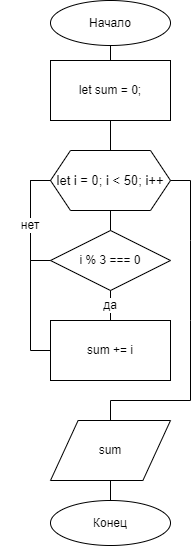

The diagram above was exported from draw.io. Its source (the exported page's mxGraphModel, read from the mxfile embedded in the PNG):
<mxGraphModel dx="1100" dy="599" grid="1" gridSize="10" guides="1" tooltips="1" connect="1" arrows="1" fold="1" page="1" pageScale="1" pageWidth="827" pageHeight="1169" math="0" shadow="0">
  <root>
    <mxCell id="0" />
    <mxCell id="1" parent="0" />
    <mxCell id="2" value="" style="endArrow=none;html=1;rounded=0;entryX=0.5;entryY=1;entryDx=0;entryDy=0;exitX=0.5;exitY=0;exitDx=0;exitDy=0;" edge="1" source="8" target="3" parent="1">
      <mxGeometry width="50" height="50" relative="1" as="geometry">
        <mxPoint x="580" y="360" as="sourcePoint" />
        <mxPoint x="630" y="310" as="targetPoint" />
      </mxGeometry>
    </mxCell>
    <mxCell id="3" value="Начало" style="ellipse;whiteSpace=wrap;html=1;" vertex="1" parent="1">
      <mxGeometry x="700" y="40" width="120" height="45" as="geometry" />
    </mxCell>
    <mxCell id="4" value="Конец" style="ellipse;whiteSpace=wrap;html=1;" vertex="1" parent="1">
      <mxGeometry x="700" y="540" width="120" height="45" as="geometry" />
    </mxCell>
    <mxCell id="5" value="let sum = 0;" style="rounded=0;whiteSpace=wrap;html=1;absoluteArcSize=1;arcSize=14;strokeWidth=1;verticalAlign=middle;align=center;horizontal=1;" vertex="1" parent="1">
      <mxGeometry x="700" y="100" width="120" height="60" as="geometry" />
    </mxCell>
    <mxCell id="6" value="let i = 0; i &amp;lt; 50; i++" style="shape=hexagon;perimeter=hexagonPerimeter2;whiteSpace=wrap;html=1;fixedSize=1;fontSize=13;" vertex="1" parent="1">
      <mxGeometry x="700" y="190" width="120" height="60" as="geometry" />
    </mxCell>
    <mxCell id="7" value="i % 3 === 0" style="rhombus;whiteSpace=wrap;html=1;fontSize=12;" vertex="1" parent="1">
      <mxGeometry x="700" y="270" width="120" height="60" as="geometry" />
    </mxCell>
    <mxCell id="8" value="sum += i" style="rounded=0;whiteSpace=wrap;html=1;absoluteArcSize=1;arcSize=14;strokeWidth=1;verticalAlign=middle;align=center;horizontal=1;" vertex="1" parent="1">
      <mxGeometry x="700" y="360" width="120" height="60" as="geometry" />
    </mxCell>
    <mxCell id="9" value="sum" style="shape=parallelogram;html=1;strokeWidth=1;perimeter=parallelogramPerimeter;whiteSpace=wrap;rounded=0;arcSize=12;size=0.23;fontSize=12;" vertex="1" parent="1">
      <mxGeometry x="700" y="460" width="120" height="60" as="geometry" />
    </mxCell>
    <mxCell id="10" value="да" style="text;html=1;strokeColor=none;fillColor=none;align=center;verticalAlign=middle;whiteSpace=wrap;rounded=0;labelBackgroundColor=default;" vertex="1" parent="1">
      <mxGeometry x="730" y="330" width="60" height="30" as="geometry" />
    </mxCell>
    <mxCell id="11" value="" style="endArrow=none;html=1;rounded=0;exitX=0;exitY=0.5;exitDx=0;exitDy=0;entryX=0;entryY=0.5;entryDx=0;entryDy=0;" edge="1" source="8" target="6" parent="1">
      <mxGeometry width="50" height="50" relative="1" as="geometry">
        <mxPoint x="690" y="350" as="sourcePoint" />
        <mxPoint x="740" y="300" as="targetPoint" />
        <Array as="points">
          <mxPoint x="680" y="390" />
          <mxPoint x="680" y="300" />
          <mxPoint x="680" y="220" />
        </Array>
      </mxGeometry>
    </mxCell>
    <mxCell id="12" value="" style="endArrow=none;html=1;rounded=0;entryX=1;entryY=0.5;entryDx=0;entryDy=0;exitX=0.5;exitY=0;exitDx=0;exitDy=0;" edge="1" source="9" target="6" parent="1">
      <mxGeometry width="50" height="50" relative="1" as="geometry">
        <mxPoint x="760" y="450" as="sourcePoint" />
        <mxPoint x="810" y="400" as="targetPoint" />
        <Array as="points">
          <mxPoint x="760" y="440" />
          <mxPoint x="840" y="440" />
          <mxPoint x="840" y="360" />
          <mxPoint x="840" y="280" />
          <mxPoint x="840" y="220" />
        </Array>
      </mxGeometry>
    </mxCell>
    <mxCell id="13" value="" style="endArrow=none;html=1;rounded=0;exitX=0.5;exitY=0;exitDx=0;exitDy=0;entryX=0.5;entryY=1;entryDx=0;entryDy=0;" edge="1" source="4" target="9" parent="1">
      <mxGeometry width="50" height="50" relative="1" as="geometry">
        <mxPoint x="760" y="450" as="sourcePoint" />
        <mxPoint x="810" y="400" as="targetPoint" />
      </mxGeometry>
    </mxCell>
    <mxCell id="14" value="" style="endArrow=none;html=1;rounded=0;entryX=0;entryY=0.5;entryDx=0;entryDy=0;exitX=0;exitY=0.5;exitDx=0;exitDy=0;" edge="1" source="6" target="7" parent="1">
      <mxGeometry width="50" height="50" relative="1" as="geometry">
        <mxPoint x="760" y="450" as="sourcePoint" />
        <mxPoint x="810" y="400" as="targetPoint" />
        <Array as="points">
          <mxPoint x="680" y="220" />
          <mxPoint x="680" y="260" />
          <mxPoint x="680" y="300" />
        </Array>
      </mxGeometry>
    </mxCell>
    <mxCell id="15" value="нет" style="text;html=1;strokeColor=none;fillColor=none;align=center;verticalAlign=middle;whiteSpace=wrap;rounded=0;labelBackgroundColor=default;" vertex="1" parent="1">
      <mxGeometry x="650" y="250" width="60" height="30" as="geometry" />
    </mxCell>
  </root>
</mxGraphModel>